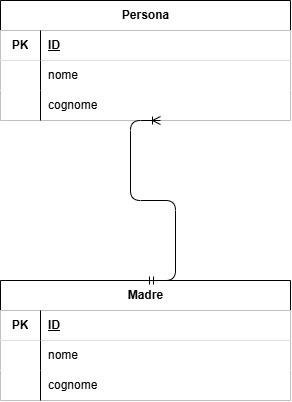

The diagram above was exported from draw.io. Its source (the exported page's mxGraphModel, read from the mxfile embedded in the PNG):
<mxGraphModel dx="571" dy="618" grid="1" gridSize="10" guides="1" tooltips="1" connect="1" arrows="1" fold="1" page="1" pageScale="1" pageWidth="850" pageHeight="1100" math="0" shadow="0">
  <root>
    <mxCell id="0" />
    <mxCell id="1" parent="0" />
    <mxCell id="1loIhuuMfstDfWZy_iKw-1" parent="1" style="shape=table;startSize=30;container=1;collapsible=1;childLayout=tableLayout;fixedRows=1;rowLines=0;fontStyle=1;align=center;resizeLast=1;html=1;" value="Persona" vertex="1">
      <mxGeometry height="120" width="290" x="190" y="60" as="geometry" />
    </mxCell>
    <mxCell id="1loIhuuMfstDfWZy_iKw-2" parent="1loIhuuMfstDfWZy_iKw-1" style="shape=tableRow;horizontal=0;startSize=0;swimlaneHead=0;swimlaneBody=0;collapsible=0;dropTarget=0;points=[[0,0.5],[1,0.5]];portConstraint=eastwest;top=0;left=0;right=0;bottom=1;" value="" vertex="1">
      <mxGeometry height="30" width="290" y="30" as="geometry" />
    </mxCell>
    <mxCell id="1loIhuuMfstDfWZy_iKw-3" parent="1loIhuuMfstDfWZy_iKw-2" style="shape=partialRectangle;connectable=0;top=0;left=0;bottom=0;right=0;fontStyle=1;overflow=hidden;whiteSpace=wrap;html=1;" value="PK" vertex="1">
      <mxGeometry height="30" width="40" as="geometry">
        <mxRectangle height="30" width="40" as="alternateBounds" />
      </mxGeometry>
    </mxCell>
    <mxCell id="1loIhuuMfstDfWZy_iKw-4" parent="1loIhuuMfstDfWZy_iKw-2" style="shape=partialRectangle;connectable=0;top=0;left=0;bottom=0;right=0;align=left;spacingLeft=6;fontStyle=5;overflow=hidden;whiteSpace=wrap;html=1;" value="ID" vertex="1">
      <mxGeometry height="30" width="250" x="40" as="geometry">
        <mxRectangle height="30" width="250" as="alternateBounds" />
      </mxGeometry>
    </mxCell>
    <mxCell id="1loIhuuMfstDfWZy_iKw-5" parent="1loIhuuMfstDfWZy_iKw-1" style="shape=tableRow;horizontal=0;startSize=0;swimlaneHead=0;swimlaneBody=0;collapsible=0;dropTarget=0;points=[[0,0.5],[1,0.5]];portConstraint=eastwest;top=0;left=0;right=0;bottom=0;" value="" vertex="1">
      <mxGeometry height="30" width="290" y="60" as="geometry" />
    </mxCell>
    <mxCell id="1loIhuuMfstDfWZy_iKw-6" parent="1loIhuuMfstDfWZy_iKw-5" style="shape=partialRectangle;connectable=0;top=0;left=0;bottom=0;right=0;editable=1;overflow=hidden;whiteSpace=wrap;html=1;" value="" vertex="1">
      <mxGeometry height="30" width="40" as="geometry">
        <mxRectangle height="30" width="40" as="alternateBounds" />
      </mxGeometry>
    </mxCell>
    <mxCell id="1loIhuuMfstDfWZy_iKw-7" parent="1loIhuuMfstDfWZy_iKw-5" style="shape=partialRectangle;connectable=0;top=0;left=0;bottom=0;right=0;align=left;spacingLeft=6;overflow=hidden;whiteSpace=wrap;html=1;" value="nome" vertex="1">
      <mxGeometry height="30" width="250" x="40" as="geometry">
        <mxRectangle height="30" width="250" as="alternateBounds" />
      </mxGeometry>
    </mxCell>
    <mxCell id="1loIhuuMfstDfWZy_iKw-8" parent="1loIhuuMfstDfWZy_iKw-1" style="shape=tableRow;horizontal=0;startSize=0;swimlaneHead=0;swimlaneBody=0;collapsible=0;dropTarget=0;points=[[0,0.5],[1,0.5]];portConstraint=eastwest;top=0;left=0;right=0;bottom=0;" value="" vertex="1">
      <mxGeometry height="30" width="290" y="90" as="geometry" />
    </mxCell>
    <mxCell id="1loIhuuMfstDfWZy_iKw-9" parent="1loIhuuMfstDfWZy_iKw-8" style="shape=partialRectangle;connectable=0;top=0;left=0;bottom=0;right=0;editable=1;overflow=hidden;whiteSpace=wrap;html=1;" value="" vertex="1">
      <mxGeometry height="30" width="40" as="geometry">
        <mxRectangle height="30" width="40" as="alternateBounds" />
      </mxGeometry>
    </mxCell>
    <mxCell id="1loIhuuMfstDfWZy_iKw-10" parent="1loIhuuMfstDfWZy_iKw-8" style="shape=partialRectangle;connectable=0;top=0;left=0;bottom=0;right=0;align=left;spacingLeft=6;overflow=hidden;whiteSpace=wrap;html=1;" value="cognome" vertex="1">
      <mxGeometry height="30" width="250" x="40" as="geometry">
        <mxRectangle height="30" width="250" as="alternateBounds" />
      </mxGeometry>
    </mxCell>
    <mxCell id="1loIhuuMfstDfWZy_iKw-11" parent="1" style="shape=table;startSize=30;container=1;collapsible=1;childLayout=tableLayout;fixedRows=1;rowLines=0;fontStyle=1;align=center;resizeLast=1;html=1;" value="Madre" vertex="1">
      <mxGeometry height="120" width="290" x="190" y="340" as="geometry" />
    </mxCell>
    <mxCell id="1loIhuuMfstDfWZy_iKw-12" parent="1loIhuuMfstDfWZy_iKw-11" style="shape=tableRow;horizontal=0;startSize=0;swimlaneHead=0;swimlaneBody=0;collapsible=0;dropTarget=0;points=[[0,0.5],[1,0.5]];portConstraint=eastwest;top=0;left=0;right=0;bottom=1;" value="" vertex="1">
      <mxGeometry height="30" width="290" y="30" as="geometry" />
    </mxCell>
    <mxCell id="1loIhuuMfstDfWZy_iKw-13" parent="1loIhuuMfstDfWZy_iKw-12" style="shape=partialRectangle;connectable=0;top=0;left=0;bottom=0;right=0;fontStyle=1;overflow=hidden;whiteSpace=wrap;html=1;" value="PK" vertex="1">
      <mxGeometry height="30" width="40" as="geometry">
        <mxRectangle height="30" width="40" as="alternateBounds" />
      </mxGeometry>
    </mxCell>
    <mxCell id="1loIhuuMfstDfWZy_iKw-14" parent="1loIhuuMfstDfWZy_iKw-12" style="shape=partialRectangle;connectable=0;top=0;left=0;bottom=0;right=0;align=left;spacingLeft=6;fontStyle=5;overflow=hidden;whiteSpace=wrap;html=1;" value="ID" vertex="1">
      <mxGeometry height="30" width="250" x="40" as="geometry">
        <mxRectangle height="30" width="250" as="alternateBounds" />
      </mxGeometry>
    </mxCell>
    <mxCell id="1loIhuuMfstDfWZy_iKw-18" parent="1loIhuuMfstDfWZy_iKw-11" style="shape=tableRow;horizontal=0;startSize=0;swimlaneHead=0;swimlaneBody=0;collapsible=0;dropTarget=0;points=[[0,0.5],[1,0.5]];portConstraint=eastwest;top=0;left=0;right=0;bottom=0;" value="" vertex="1">
      <mxGeometry height="30" width="290" y="60" as="geometry" />
    </mxCell>
    <mxCell id="1loIhuuMfstDfWZy_iKw-19" parent="1loIhuuMfstDfWZy_iKw-18" style="shape=partialRectangle;connectable=0;top=0;left=0;bottom=0;right=0;editable=1;overflow=hidden;whiteSpace=wrap;html=1;" value="" vertex="1">
      <mxGeometry height="30" width="40" as="geometry">
        <mxRectangle height="30" width="40" as="alternateBounds" />
      </mxGeometry>
    </mxCell>
    <mxCell id="1loIhuuMfstDfWZy_iKw-20" parent="1loIhuuMfstDfWZy_iKw-18" style="shape=partialRectangle;connectable=0;top=0;left=0;bottom=0;right=0;align=left;spacingLeft=6;overflow=hidden;whiteSpace=wrap;html=1;" value="nome" vertex="1">
      <mxGeometry height="30" width="250" x="40" as="geometry">
        <mxRectangle height="30" width="250" as="alternateBounds" />
      </mxGeometry>
    </mxCell>
    <mxCell id="1loIhuuMfstDfWZy_iKw-21" parent="1loIhuuMfstDfWZy_iKw-11" style="shape=tableRow;horizontal=0;startSize=0;swimlaneHead=0;swimlaneBody=0;collapsible=0;dropTarget=0;points=[[0,0.5],[1,0.5]];portConstraint=eastwest;top=0;left=0;right=0;bottom=0;" value="" vertex="1">
      <mxGeometry height="30" width="290" y="90" as="geometry" />
    </mxCell>
    <mxCell id="1loIhuuMfstDfWZy_iKw-22" parent="1loIhuuMfstDfWZy_iKw-21" style="shape=partialRectangle;connectable=0;top=0;left=0;bottom=0;right=0;editable=1;overflow=hidden;whiteSpace=wrap;html=1;" value="" vertex="1">
      <mxGeometry height="30" width="40" as="geometry">
        <mxRectangle height="30" width="40" as="alternateBounds" />
      </mxGeometry>
    </mxCell>
    <mxCell id="1loIhuuMfstDfWZy_iKw-23" parent="1loIhuuMfstDfWZy_iKw-21" style="shape=partialRectangle;connectable=0;top=0;left=0;bottom=0;right=0;align=left;spacingLeft=6;overflow=hidden;whiteSpace=wrap;html=1;" value="cognome" vertex="1">
      <mxGeometry height="30" width="250" x="40" as="geometry">
        <mxRectangle height="30" width="250" as="alternateBounds" />
      </mxGeometry>
    </mxCell>
    <mxCell id="1loIhuuMfstDfWZy_iKw-25" edge="1" parent="1" source="1loIhuuMfstDfWZy_iKw-11" style="edgeStyle=entityRelationEdgeStyle;fontSize=12;html=1;endArrow=ERoneToMany;startArrow=ERmandOne;exitX=0.5;exitY=0;exitDx=0;exitDy=0;" value="">
      <mxGeometry height="100" relative="1" width="100" as="geometry">
        <mxPoint x="250" y="280" as="sourcePoint" />
        <mxPoint x="350" y="180" as="targetPoint" />
      </mxGeometry>
    </mxCell>
  </root>
</mxGraphModel>